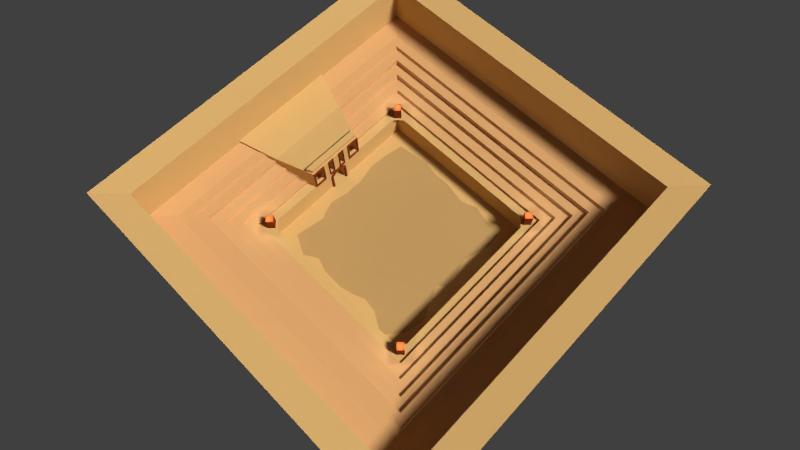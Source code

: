 # Source: arena.blend  (saved by Blender 2.76.0; exported with 4.5.12 LTS)
import bpy
from mathutils import Matrix  # noqa: F401  (used for matrix-valued properties, if any)

bpy.ops.wm.read_factory_settings(use_empty=True)
scene = bpy.context.scene
scene.name = 'Scene'

# ---- collections
col_collection_1 = bpy.data.collections.new('Collection 1'); scene.collection.children.link(col_collection_1)

# ---- materials (node trees are filled in below, after node groups)
mat_material = bpy.data.materials.new('Material')
mat_material.alpha_threshold = 0.0
mat_material.diffuse_color = (0.6038, 0.3672, 0.1329, 1.0)
mat_material.roughness = 0.5
mat_material.specular_intensity = 0.0
mat_material.line_color = (0.0, 0.0, 0.0, 1.0)
mat_mud = bpy.data.materials.new('Mud')
mat_mud.alpha_threshold = 0.0
mat_mud.diffuse_color = (0.448, 0.2738, 0.1005, 1.0)
mat_mud.roughness = 0.5
mat_mud.specular_intensity = 0.0
mat_ranks = bpy.data.materials.new('Ranks')
mat_ranks.alpha_threshold = 0.0
mat_ranks.diffuse_color = (0.6038, 0.3294, 0.1329, 1.0)
mat_ranks.roughness = 0.5
mat_ranks.specular_intensity = 0.0
mat_ranks.line_color = (0.0, 0.0, 0.0, 1.0)
mat_wood = bpy.data.materials.new('Wood')
mat_wood.alpha_threshold = 0.0
mat_wood.diffuse_color = (0.214, 0.03968, 0.01002, 1.0)
mat_wood.roughness = 0.5
mat_wood.specular_intensity = 0.0

# ---- material node trees

# ---- world
world_world = bpy.data.worlds.new('World'); scene.world = world_world
world_world.color = (0.05088, 0.05088, 0.05088)
world_world.use_sun_shadow = False
world_world.sun_shadow_jitter_overblur = 0.0
world_world.cycles.sampling_method = 'MANUAL'
world_world.cycles.sample_map_resolution = 256

# ---- cameras
cam_camera = bpy.data.cameras.new('Camera')
cam_camera.clip_end = 100.0
cam_camera.lens = 25.83
cam_camera.sensor_width = 32.0
cam_camera.sensor_height = 18.0
cam_camera.ortho_scale = 7.314
cam_camera.shift_y = -0.02
cam_camera.dof.focus_distance = 0.0

# ---- lights
light_point_003 = bpy.data.lights.new('Point.003', 'POINT')
light_point_003.transmission_factor = 0.0
light_point_003.energy = 100.0
light_point_003.shadow_buffer_clip_start = 0.5
light_point_003.shadow_soft_size = 0.1
light_point_003.shadow_maximum_resolution = 0.006
light_point_003.use_absolute_resolution = True
light_point_003.cycles.use_multiple_importance_sampling = False
light_point_002 = bpy.data.lights.new('Point.002', 'POINT')
light_point_002.transmission_factor = 0.0
light_point_002.energy = 100.0
light_point_002.shadow_buffer_clip_start = 0.5
light_point_002.shadow_soft_size = 0.1
light_point_002.shadow_maximum_resolution = 0.006
light_point_002.use_absolute_resolution = True
light_point_002.cycles.use_multiple_importance_sampling = False
light_point_001 = bpy.data.lights.new('Point.001', 'POINT')
light_point_001.transmission_factor = 0.0
light_point_001.energy = 100.0
light_point_001.shadow_buffer_clip_start = 0.5
light_point_001.shadow_soft_size = 0.1
light_point_001.shadow_maximum_resolution = 0.006
light_point_001.use_absolute_resolution = True
light_point_001.cycles.use_multiple_importance_sampling = False
light_point = bpy.data.lights.new('Point', 'POINT')
light_point.transmission_factor = 0.0
light_point.energy = 100.0
light_point.shadow_buffer_clip_start = 0.5
light_point.shadow_soft_size = 0.1
light_point.shadow_maximum_resolution = 0.006
light_point.use_absolute_resolution = True
light_point.cycles.use_multiple_importance_sampling = False
light_lamp = bpy.data.lights.new('Lamp', 'SUN')
light_lamp.transmission_factor = 0.0
light_lamp.cutoff_distance = 30.0
light_lamp.angle = 0.1993
light_lamp.energy = 4.0
light_lamp.shadow_buffer_clip_start = 1.001
light_lamp.shadow_soft_size = 0.1
light_lamp.shadow_cascade_max_distance = 1000.0
light_lamp.cycles.use_multiple_importance_sampling = False

# ---- meshes
me_cube_002 = bpy.data.meshes.new('Cube.002')
me_cube_002.from_pydata([(10.0, 10.0, 0.0), (10.0, -10.0, 0.0), (-10.0, -10.0, 0.0), (-10.0, 10.0, 0.0), (10.0, -10.0, -3.382), (10.0, 10.0, -3.382), (-10.0, 10.0, -3.382), (-10.0, -10.0, -3.382), (8.182, 10.0, 0.0), (6.364, 10.0, 0.0), (4.545, 10.0, 0.0), (2.727, 10.0, 0.0), (0.9091, 10.0, 0.0), (-0.9091, 10.0, 0.0), (-2.727, 10.0, 0.0), (-4.545, 10.0, 0.0), (-6.364, 10.0, 0.0), (-8.182, 10.0, 0.0), (8.182, -10.0, 0.0), (6.364, -10.0, 0.0), (4.545, -10.0, 0.0), (2.727, -10.0, 0.0), (0.9091, -10.0, 0.0), (-0.9091, -10.0, 0.0), (-2.727, -10.0, 0.0), (-4.545, -10.0, 0.0), (-6.364, -10.0, 0.0), (-8.182, -10.0, 0.0), (10.0, 8.182, 0.0), (10.0, 6.364, 0.0), (10.0, 4.545, 0.0), (10.0, 2.727, 0.0), (10.0, 0.9091, 0.0), (10.0, -0.9091, 0.0), (10.0, -2.727, 0.0), (10.0, -4.545, 0.0), (10.0, -6.364, 0.0), (10.0, -8.182, 0.0), (-10.0, -8.182, 0.0), (-10.0, -6.364, 0.0), (-10.0, -4.545, 0.0), (-10.0, -2.727, 0.0), (-10.0, -0.9091, 0.0), (-10.0, 0.9091, 0.0), (-10.0, 2.727, 0.0), (-10.0, 4.545, 0.0), (-10.0, 6.364, 0.0), (-10.0, 8.182, 0.0), (8.413, -8.022, -0.009841), (8.546, -7.956, -0.009841), (9.073, -5.449, -0.009841), (7.328, -1.608, -0.009841), (8.286, -0.7898, -0.009841), (7.924, 0.9954, -0.009841), (7.46, 2.933, -0.009841), (8.021, 4.677, -0.009841), (8.47, 6.047, -0.009841), (8.164, 8.458, -0.009841), (6.791, -9.87, -0.009841), (6.488, -6.412, -0.009841), (6.338, -4.522, -0.009841), (6.574, -2.932, -0.009841), (6.083, -0.2447, -0.009841), (6.483, 0.01097, -0.009841), (6.446, 1.623, -0.009841), (7.039, 4.227, -0.009841), (5.549, 6.71, -0.009841), (6.143, 8.143, -0.009841), (4.46, -8.484, -0.009841), (3.334, -5.942, -0.009841), (4.381, -4.342, -0.009841), (4.984, -2.854, -0.009841), (5.776, -2.289, -0.009841), (4.45, 0.7759, -0.009841), (4.595, 2.717, -0.009841), (3.48, 4.034, -0.009841), (4.366, 6.266, -0.009841), (4.221, 8.76, -0.009841), (2.72, -8.227, -0.009841), (2.031, -7.229, -0.009841), (3.407, -4.309, -0.009841), (3.21, -2.663, -0.009841), (2.612, -1.189, -0.009841), (2.937, 1.488, -0.009841), (2.834, 2.539, -0.009841), (1.768, 4.377, -0.009841), (2.641, 5.694, -0.009841), (2.725, 8.182, -0.009841), (1.419, -8.759, -0.009841), (0.9248, -6.387, -0.009841), (1.493, -5.271, -0.009841), (2.11, -1.861, -0.009841), (2.056, -1.654, -0.009841), (1.513, 0.7618, -0.009841), (-0.02479, 3.26, -0.009841), (0.2208, 4.133, -0.009841), (0.9208, 6.382, -0.009841), (2.114, 8.077, -0.009841), (-0.2553, -9.154, -0.009841), (-1.126, -5.98, -0.009841), (-0.1823, -5.388, -0.009841), (0.2136, -2.859, -0.009841), (-0.7431, -1.096, -0.009841), (-1.008, -0.2536, -0.009841), (-0.8554, 2.482, -0.009841), (-1.788, 4.868, -0.009841), (-0.9655, 6.392, -0.009841), (-0.388, 8.631, -0.009841), (-2.759, -9.129, -0.009841), (-1.614, -5.801, -0.009841), (-1.73, -4.534, -0.009841), (-2.119, -2.646, -0.009841), (-1.464, -1.494, -0.009841), (-3.53, 1.548, -0.009841), (-2.639, 3.063, -0.009841), (-2.13, 5.496, -0.009841), (-2.445, 6.999, -0.009841), (-2.13, 8.579, -0.009841), (-4.503, -8.55, -0.009841), (-4.518, -7.372, -0.009841), (-3.912, -4.206, -0.009841), (-4.374, -3.4, -0.009841), (-5.123, -1.104, -0.009841), (-4.651, 1.646, -0.009841), (-5.49, 2.778, -0.009841), (-5.116, 5.218, -0.009841), (-5.328, 5.719, -0.009841), (-4.384, 8.927, -0.009841), (-6.061, -9.488, -0.009841), (-6.269, -6.405, -0.009841), (-4.734, -3.817, -0.009841), (-6.178, -2.634, -0.009841), (-7.048, -1.489, -0.009841), (-7.933, 0.1186, -0.009841), (-6.314, 3.3, -0.009841), (-6.161, 3.839, -0.009841), (-6.154, 5.927, -0.009841), (-5.669, 8.773, -0.009841), (-8.41, -8.337, -0.009841), (-7.769, -4.754, -0.009841), (-8.118, -4.231, -0.009841), (-8.6, -2.708, -0.009841), (-8.138, -0.4051, -0.009841), (-8.183, 0.3714, -0.009841), (-8.104, 1.429, -0.009841), (-8.645, 3.978, -0.009841), (-8.524, 5.858, -0.009841), (-8.018, 8.49, -0.009841)], [], [(147, 17, 3, 47), (6, 5, 4, 7), (2, 38, 39, 40, 41, 42, 43, 44, 45, 46, 47, 3, 6, 7), (1, 4, 5, 0, 28, 29, 30, 31, 32, 33, 34, 35, 36, 37), (0, 5, 6, 3, 17, 16, 15, 14, 13, 12, 11, 10, 9, 8), (2, 7, 4, 1, 18, 19, 20, 21, 22, 23, 24, 25, 26, 27), (28, 0, 8, 57), (57, 8, 9, 67), (67, 9, 10, 77), (77, 10, 11, 87), (87, 11, 12, 97), (97, 12, 13, 107), (107, 13, 14, 117), (117, 14, 15, 127), (127, 15, 16, 137), (137, 16, 17, 147), (1, 37, 48, 18), (37, 36, 49, 48), (36, 35, 50, 49), (35, 34, 51, 50), (34, 33, 52, 51), (33, 32, 53, 52), (32, 31, 54, 53), (31, 30, 55, 54), (30, 29, 56, 55), (29, 28, 57, 56), (18, 48, 58, 19), (48, 49, 59, 58), (49, 50, 60, 59), (50, 51, 61, 60), (51, 52, 62, 61), (52, 53, 63, 62), (53, 54, 64, 63), (54, 55, 65, 64), (55, 56, 66, 65), (56, 57, 67, 66), (19, 58, 68, 20), (58, 59, 69, 68), (59, 60, 70, 69), (60, 61, 71, 70), (61, 62, 72, 71), (62, 63, 73, 72), (63, 64, 74, 73), (64, 65, 75, 74), (65, 66, 76, 75), (66, 67, 77, 76), (20, 68, 78, 21), (68, 69, 79, 78), (69, 70, 80, 79), (70, 71, 81, 80), (71, 72, 82, 81), (72, 73, 83, 82), (73, 74, 84, 83), (74, 75, 85, 84), (75, 76, 86, 85), (76, 77, 87, 86), (21, 78, 88, 22), (78, 79, 89, 88), (79, 80, 90, 89), (80, 81, 91, 90), (81, 82, 92, 91), (82, 83, 93, 92), (83, 84, 94, 93), (84, 85, 95, 94), (85, 86, 96, 95), (86, 87, 97, 96), (22, 88, 98, 23), (88, 89, 99, 98), (89, 90, 100, 99), (90, 91, 101, 100), (91, 92, 102, 101), (92, 93, 103, 102), (93, 94, 104, 103), (94, 95, 105, 104), (95, 96, 106, 105), (96, 97, 107, 106), (23, 98, 108, 24), (98, 99, 109, 108), (99, 100, 110, 109), (100, 101, 111, 110), (101, 102, 112, 111), (102, 103, 113, 112), (103, 104, 114, 113), (104, 105, 115, 114), (105, 106, 116, 115), (106, 107, 117, 116), (24, 108, 118, 25), (108, 109, 119, 118), (109, 110, 120, 119), (110, 111, 121, 120), (111, 112, 122, 121), (112, 113, 123, 122), (113, 114, 124, 123), (114, 115, 125, 124), (115, 116, 126, 125), (116, 117, 127, 126), (25, 118, 128, 26), (118, 119, 129, 128), (119, 120, 130, 129), (120, 121, 131, 130), (121, 122, 132, 131), (122, 123, 133, 132), (123, 124, 134, 133), (124, 125, 135, 134), (125, 126, 136, 135), (126, 127, 137, 136), (26, 128, 138, 27), (128, 129, 139, 138), (129, 130, 140, 139), (130, 131, 141, 140), (131, 132, 142, 141), (132, 133, 143, 142), (133, 134, 144, 143), (134, 135, 145, 144), (135, 136, 146, 145), (136, 137, 147, 146), (27, 138, 38, 2), (138, 139, 39, 38), (139, 140, 40, 39), (140, 141, 41, 40), (141, 142, 42, 41), (142, 143, 43, 42), (143, 144, 44, 43), (144, 145, 45, 44), (145, 146, 46, 45), (146, 147, 47, 46)])
me_cube_002.polygons.foreach_set('material_index', [0, 0, 0, 0, 0, 0, 0, 0, 0, 0, 0, 0, 0, 0, 0, 0, 0, 0, 0, 0, 0, 0, 0, 0, 0, 0, 0, 1, 1, 1, 1, 1, 1, 1, 1, 1, 0, 1, 1, 1, 1, 1, 1, 1, 1, 1, 0, 1, 1, 1, 1, 1, 1, 1, 1, 1, 0, 1, 1, 1, 1, 1, 1, 1, 1, 1, 0, 1, 1, 1, 1, 1, 1, 1, 1, 1, 0, 1, 1, 1, 1, 1, 1, 1, 1, 1, 0, 1, 1, 1, 1, 1, 1, 1, 1, 1, 0, 1, 1, 1, 1, 1, 1, 1, 1, 1, 0, 1, 1, 1, 1, 1, 1, 1, 1, 1, 0, 0, 0, 0, 0, 0, 0, 0, 0, 0])
me_cube_002.materials.append(mat_material)
me_cube_002.materials.append(mat_mud)
me_cube_002.use_remesh_preserve_volume = False
me_cube_002.use_remesh_preserve_attributes = False
me_cube_002.use_mirror_vertex_groups = False
me_cube_002.update()
me_cube_001 = bpy.data.meshes.new('Cube.001')
me_cube_001.from_pydata([(-11.0, -11.0, 3.512), (-11.0, 11.0, 3.512), (11.0, 11.0, 3.512), (11.0, -11.0, 3.512), (-13.39, -13.39, 3.984), (13.35, -13.39, 3.984), (13.35, 13.39, 3.984), (-13.39, 13.39, 3.984), (15.61, 15.68, 5.274), (14.5, 14.59, 5.274), (-11.0, -3.499, 3.512), (-11.0, 3.5, 3.512), (17.13, -5.71, 0.3767), (17.5, -5.834, 0.4242), (-13.39, -3.499, 3.984), (-13.39, 3.5, 3.984), (-17.13, -17.13, 0.3767), (-17.5, -17.5, 0.4242), (-14.68, -14.59, 5.274), (-15.76, -15.68, 5.274), (-18.98, -18.98, 6.015), (18.98, -18.98, 6.015), (18.98, -6.327, 6.015), (18.98, 18.98, 6.015), (-18.98, 18.98, 6.015), (-18.98, 4.768e-06, 6.015), (18.98, 6.327, 6.015), (18.98, -2.109, 6.015), (18.98, 2.109, 6.015), (14.52, -14.57, 4.658), (-13.5, -13.45, 4.516), (11.0, 11.0, -2.265), (14.52, 14.52, 0.0437), (11.0, -3.667, -2.265), (11.0, -11.0, -2.265), (-11.0, 11.0, -2.265), (-11.0, -11.0, -2.265), (-11.0, 3.5, -2.265), (-14.52, -14.52, 0.0437), (-14.52, 14.52, 0.0437), (14.52, -4.84, 0.0437), (14.52, -14.52, 0.0437), (-14.52, 3.5, 0.0437), (18.98, -18.98, 0.6128), (-18.98, -18.98, 0.6128), (11.0, 3.667, -2.265), (11.0, -1.222, -2.265), (-11.0, -3.499, -2.265), (14.52, 4.84, 0.0437), (14.52, -1.613, 0.0437), (-14.52, -3.499, 0.0437), (18.98, -6.327, 0.6128), (18.98, -2.109, 0.6128), (11.0, 1.222, -2.265), (14.52, 1.613, 0.0437), (-18.98, 18.98, 0.6128), (18.98, 18.98, 0.6128), (18.98, 6.327, 0.6128), (18.98, 2.109, 0.6128), (-18.98, 1.239, 0.6128), (-18.98, -1.239, 0.6128), (16.82, -16.76, 5.723), (13.4, -13.45, 4.516), (12.14, 12.14, 3.512), (-12.14, -12.14, 3.512), (-12.14, 12.14, 3.512), (12.14, -12.14, 3.512), (17.13, -17.13, 0.3767), (-14.68, 3.5, 5.274), (-12.14, -3.499, 3.512), (-12.14, 3.5, 3.512), (-17.5, 3.5, 0.4242), (-17.13, 3.5, 0.3767), (12.14, 12.14, -1.515), (-12.14, -12.14, -1.515), (-12.14, 12.14, -1.515), (12.14, -12.14, -1.515), (12.14, 4.048, -1.515), (12.14, -4.048, -1.515), (-12.14, -3.499, -1.515), (-12.14, 3.5, -1.515), (12.14, 1.349, -1.515), (12.14, -1.349, -1.515), (12.16, 12.2, 3.984), (-12.2, 12.2, 3.984), (14.5, -14.59, 5.274), (17.13, -1.903, 0.3767), (-12.2, -3.499, 3.984), (-12.2, 3.5, 3.984), (15.61, -15.68, 5.274), (17.5, -1.945, 0.4242), (13.33, 13.33, -0.7358), (-13.33, 13.33, -0.7358), (13.33, 4.444, -0.7358), (13.33, -4.444, -0.7358), (-13.33, -3.499, -0.7358), (-13.33, 3.5, -0.7358), (13.33, 1.481, -0.7358), (13.33, -1.481, -0.7358), (-12.2, -12.2, 3.984), (12.16, -12.2, 3.984), (-13.33, -13.33, -0.7358), (13.33, -13.33, -0.7358), (-14.62, -14.57, 4.658), (-16.93, -16.76, 5.723), (17.5, -17.5, 0.4242), (17.5, 5.834, 0.4242), (-17.5, 17.5, 0.4242), (-15.76, 15.68, 5.274), (17.5, 1.945, 0.4242), (17.5, 17.5, 0.4242), (-16.93, 16.88, 5.723), (-14.62, 14.57, 4.587), (-13.5, 13.45, 4.587), (13.4, 13.45, 4.516), (14.52, 14.57, 4.658), (16.82, 16.88, 5.723), (-17.13, 17.13, 0.3767), (17.13, 5.71, 0.3767), (-15.76, 4.768e-06, 5.274), (-14.68, 14.59, 5.274), (17.13, 1.903, 0.3767), (17.13, 17.13, 0.3767), (-17.87, 1.239, 0.4705), (-16.75, 3.5, 0.3282), (-15.64, 3.5, 0.186), (-13.5, 3.5, 4.587), (-14.62, 3.5, 4.587), (-16.93, 4.768e-06, 5.723), (17.87, -17.87, 0.4705), (16.75, -16.75, 0.3282), (15.64, -15.64, 0.186), (-15.64, -15.64, 0.186), (-16.75, -16.75, 0.3282), (-17.87, -17.87, 0.4705), (15.64, -5.212, 0.186), (16.75, -5.584, 0.3282), (17.87, -5.955, 0.4705), (15.64, -1.737, 0.186), (16.75, -1.861, 0.3282), (17.87, -1.985, 0.4705), (-17.87, 17.87, 0.4705), (-16.75, 16.75, 0.3282), (-15.64, 15.64, 0.186), (15.64, 15.64, 0.186), (16.75, 16.75, 0.3282), (17.87, 17.87, 0.4705), (17.87, 5.955, 0.4705), (16.75, 5.584, 0.3282), (15.64, 5.212, 0.186), (15.64, 1.737, 0.186), (16.75, 1.861, 0.3282), (17.87, 1.985, 0.4705), (-14.62, -3.499, 4.658), (-13.5, -3.499, 4.516), (-17.87, -1.239, 0.4705), (-16.75, -3.499, 0.3282), (-15.64, -3.499, 0.186), (-14.68, -3.499, 5.274), (-17.5, -3.499, 0.4242), (-17.13, -3.499, 0.3767), (-15.88, -15.67, 5.723), (-17.68, 17.68, 0.4473), (-17.68, 1.239, 0.4473), (15.69, -15.67, 5.723), (15.69, 15.79, 5.723), (-15.88, 4.768e-06, 5.723), (-17.68, -17.68, 0.4473), (17.68, -5.895, 0.4473), (17.68, -1.965, 0.4473), (17.68, 17.68, 0.4473), (17.68, 1.965, 0.4473), (17.68, -17.68, 0.4473), (17.68, 5.895, 0.4473), (-17.68, -1.239, 0.4473), (-15.88, 15.79, 5.723)], [], [(84, 83, 6, 7), (88, 84, 7, 15), (125, 42, 15, 126), (100, 99, 4, 5), (100, 5, 6, 83), (61, 104, 20, 21), (99, 87, 14, 4), (111, 116, 23, 24), (116, 61, 21, 22, 27, 28, 26, 23), (114, 62, 29, 115), (92, 39, 32, 91), (96, 42, 39, 92), (111, 24, 25, 128), (104, 128, 25, 20), (102, 41, 38, 101), (94, 40, 41, 102), (91, 32, 48, 93), (98, 49, 40, 94), (129, 43, 44, 134), (140, 52, 51, 137), (152, 58, 52, 140), (101, 38, 50, 95), (146, 56, 57, 147), (141, 55, 56, 146), (147, 57, 58, 152), (93, 48, 54, 97), (97, 54, 49, 98), (137, 51, 43, 129), (125, 124, 142, 143), (71, 72, 68, 119), (22, 51, 52, 27), (11, 37, 35, 1), (103, 153, 158, 18), (28, 58, 57, 26), (21, 43, 51, 22), (46, 33, 34, 3, 2, 31, 45, 53), (27, 52, 58, 28), (23, 56, 55, 24), (29, 103, 18, 85), (42, 125, 143, 39), (20, 44, 43, 21), (163, 71, 119, 166), (0, 36, 47, 10), (134, 44, 60, 155), (87, 95, 50, 14), (24, 55, 59, 25), (1, 35, 31, 2), (123, 59, 55, 141), (70, 80, 37, 11), (26, 57, 56, 23), (3, 34, 36, 0), (88, 96, 80, 70), (10, 47, 79, 69), (53, 81, 82, 46), (45, 77, 81, 53), (36, 74, 79, 47), (46, 82, 78, 33), (31, 73, 77, 45), (33, 78, 76, 34), (34, 76, 74, 36), (37, 80, 75, 35), (35, 75, 73, 31), (2, 3, 66, 63), (0, 10, 69, 64), (3, 0, 64, 66), (11, 1, 65, 70), (1, 2, 63, 65), (15, 42, 96, 88), (69, 79, 95, 87), (81, 97, 98, 82), (77, 93, 97, 81), (74, 101, 95, 79), (82, 98, 94, 78), (73, 91, 93, 77), (78, 94, 102, 76), (76, 102, 101, 74), (80, 96, 92, 75), (75, 92, 91, 73), (64, 69, 87, 99), (63, 66, 100, 83), (66, 64, 99, 100), (70, 65, 84, 88), (65, 63, 83, 84), (163, 123, 141, 162), (38, 132, 157, 50), (132, 133, 156, 157), (167, 134, 155, 174), (40, 135, 131, 41), (135, 136, 130, 131), (168, 137, 129, 172), (48, 149, 150, 54), (149, 148, 151, 150), (173, 147, 152, 171), (39, 143, 144, 32), (143, 142, 145, 144), (162, 141, 146, 170), (32, 144, 149, 48), (144, 145, 148, 149), (170, 146, 147, 173), (54, 150, 138, 49), (150, 151, 139, 138), (171, 152, 140, 169), (49, 138, 135, 40), (138, 139, 136, 135), (169, 140, 137, 168), (41, 131, 132, 38), (131, 130, 133, 132), (172, 129, 134, 167), (14, 50, 157, 154), (154, 157, 156, 153), (161, 166, 128, 104), (7, 113, 126, 15), (113, 112, 127, 126), (175, 111, 128, 166), (165, 164, 61, 116), (7, 6, 114, 113), (113, 114, 115, 112), (175, 165, 116, 111), (6, 5, 62, 114), (5, 4, 30, 62), (62, 30, 103, 29), (164, 161, 104, 61), (4, 14, 154, 30), (30, 154, 153, 103), (166, 174, 155, 128), (59, 123, 128, 25), (72, 124, 127, 68), (124, 125, 126, 127), (85, 18, 19, 89), (112, 115, 9, 120), (120, 9, 8, 108), (115, 29, 85, 9), (9, 85, 89, 8), (112, 120, 68, 127), (120, 108, 119, 68), (153, 156, 160, 158), (130, 67, 16, 133), (67, 105, 17, 16), (139, 86, 12, 136), (86, 90, 13, 12), (151, 121, 86, 139), (121, 109, 90, 86), (145, 122, 118, 148), (122, 110, 106, 118), (142, 117, 122, 145), (117, 107, 110, 122), (148, 118, 121, 151), (118, 106, 109, 121), (136, 12, 67, 130), (12, 13, 105, 67), (133, 16, 160, 156), (16, 17, 159, 160), (124, 72, 117, 142), (72, 71, 107, 117), (89, 19, 161, 164), (108, 8, 165, 175), (8, 89, 164, 165), (108, 175, 166, 119), (105, 172, 167, 17), (90, 169, 168, 13), (109, 171, 169, 90), (110, 170, 173, 106), (107, 162, 170, 110), (106, 173, 171, 109), (13, 168, 172, 105), (17, 167, 174, 159), (71, 163, 162, 107), (123, 163, 166, 128), (128, 155, 60, 25), (25, 60, 44, 20), (18, 158, 119, 19), (158, 160, 159, 119), (19, 119, 166, 161), (119, 159, 174, 166)])
me_cube_001.materials.append(mat_ranks)
me_cube_001.use_remesh_preserve_volume = False
me_cube_001.use_remesh_preserve_attributes = False
me_cube_001.use_mirror_vertex_groups = False
me_cube_001.update()
me_cube = bpy.data.meshes.new('Cube')
me_cube.from_pydata([(10.0, 10.0, -1.0), (10.0, -10.0, -1.0), (-10.0, -10.0, -1.0), (-10.0, 10.0, -1.0), (10.0, 10.0, 0.0), (10.0, -10.0, 0.0), (-10.0, -10.0, 0.0), (-10.0, 10.0, 0.0), (11.0, 11.0, -1.05), (11.0, -11.0, -1.05), (-11.0, 11.0, -1.05), (11.0, 11.0, 0.05), (-11.0, -11.0, -1.05), (11.0, -11.0, 0.05), (-11.0, -11.0, 0.05), (-11.0, 11.0, 0.05), (13.8, -15.08, 3.137), (15.08, -13.8, 3.137), (15.08, 13.8, 3.137), (13.8, 15.08, 3.137), (-13.8, 15.08, 3.137), (-15.08, 13.8, 3.137), (-15.08, -13.8, 3.137), (-13.8, -15.08, 3.137), (14.52, 14.52, 1.741), (14.52, -14.52, 1.741), (-14.52, 14.52, 1.741), (-14.52, -14.52, 1.741), (10.0, 3.333, -1.0), (10.0, -3.333, -1.0), (-10.0, -3.333, -1.0), (-10.0, 3.333, -1.0), (10.0, 3.333, 0.0), (10.0, -3.333, 0.0), (-10.0, -3.333, 0.0), (-10.0, 3.333, 0.0), (11.0, 3.667, -1.05), (11.0, -3.667, -1.05), (-11.0, -3.667, -1.05), (-11.0, 3.667, -1.05), (11.0, 3.667, 0.05), (11.0, -3.667, 0.05), (-11.0, -3.667, 0.05), (-11.0, 3.667, 0.05), (10.0, 3.333, 3.087), (10.0, -3.333, 3.087), (-10.0, -3.333, 3.087), (-10.0, 3.333, 3.087), (11.0, 3.667, 3.137), (11.0, -3.667, 3.137), (-11.0, -3.667, 3.137), (-11.0, 3.667, 3.137), (14.52, 4.84, 1.741), (14.52, -4.84, 1.741), (-14.52, -4.84, 1.741), (-14.52, 4.84, 1.741), (-14.52, -4.84, 5.812), (-14.52, 4.84, 5.812), (-10.0, -3.333, 5.96), (-10.0, 3.333, 5.96), (-11.0, -3.667, 5.96), (-11.0, 3.667, 5.96), (10.0, 1.111, -1.0), (10.0, -1.111, -1.0), (-10.0, -1.111, -1.0), (-10.0, 1.111, -1.0), (10.0, 1.111, 0.0), (10.0, -1.111, 0.0), (-10.0, -1.111, 0.0), (-10.0, 1.111, 0.0), (11.0, 1.222, -1.05), (11.0, -1.222, -1.05), (-11.0, -1.222, -1.05), (-11.0, 1.222, -1.05), (11.0, 1.222, 0.05), (11.0, -1.222, 0.05), (-11.0, -1.222, -2.16), (-11.0, 1.222, -2.16), (10.0, 1.111, 3.087), (10.0, -1.111, 3.087), (-10.0, -0.3258, 2.834), (-10.0, -0.8889, 2.271), (11.0, 1.222, 3.137), (11.0, -1.222, 3.137), (14.52, 1.613, 1.741), (14.52, -1.613, 1.741), (-14.52, -1.613, -0.4688), (-14.52, 1.613, -0.4688), (-14.52, -1.613, 5.812), (-14.52, 1.613, 5.812), (-10.0, 0.8889, 0.06799), (-10.0, -0.8889, 0.06799), (-11.0, -1.222, 5.96), (-11.0, 1.222, 5.96), (-10.0, -0.4072, 3.087), (-10.0, -1.815, 3.087), (-10.0, -1.111, 2.383), (-10.0, -1.111, 3.087), (-10.0, 1.815, 3.087), (-10.0, 0.4072, 3.087), (-10.0, 1.111, 2.383), (-10.0, 1.111, 3.087), (-10.0, -1.815, 5.96), (-10.0, -0.4072, 5.96), (-10.82, 3.563, 6.535), (-10.0, -1.111, 5.96), (-10.0, 0.4072, 5.96), (-10.0, 1.815, 5.96), (-10.82, 2.375, 6.535), (-10.0, 1.111, 5.96), (-10.0, 0.3258, 2.834), (-10.0, 0.8889, 2.271), (-10.87, -0.8889, 2.271), (-10.87, -0.3258, 2.834), (-10.87, 0.3258, 2.834), (-10.87, -0.8889, 0.06799), (-10.87, 0.8889, 2.271), (-10.87, 0.8889, 0.06799), (18.98, -6.327, 1.172), (18.98, -18.98, 1.172), (18.98, 18.98, 1.172), (-18.98, 18.98, 1.172), (-18.98, -18.98, 1.172), (-18.98, 6.327, 1.172), (-18.98, -18.98, 6.015), (18.98, -18.98, 6.015), (18.98, -6.327, 6.015), (18.98, 18.98, 6.015), (-18.98, 18.98, 6.015), (-18.98, 6.327, 6.381), (18.98, 6.327, 1.172), (18.98, -2.109, 1.172), (-18.98, -6.327, 1.172), (-18.98, 2.109, 1.172), (18.98, 6.327, 6.015), (18.98, -2.109, 6.015), (-18.98, -6.327, 6.381), (-18.98, 2.109, 6.381), (18.98, 2.109, 1.172), (-18.98, -2.109, 1.172), (18.98, 2.109, 6.015), (-18.98, -2.109, 6.381), (21.93, -7.311, 0.7957), (21.93, -21.93, 0.7957), (21.93, 21.93, 0.7957), (-21.93, 21.93, 0.7957), (-21.93, -21.93, 0.7957), (-21.93, 7.311, 0.7957), (-21.93, -21.93, 6.391), (21.93, -21.93, 6.391), (21.93, -7.311, 6.391), (21.93, 21.93, 6.391), (-21.93, 21.93, 6.391), (-21.93, 7.311, 6.391), (21.93, 7.311, 0.7957), (21.93, -2.437, 0.7957), (-21.93, -7.311, 0.7957), (-21.93, 2.437, 0.7957), (21.93, 7.311, 6.391), (21.93, -2.437, 6.391), (-21.93, -7.311, 6.391), (-21.93, 2.437, 6.391), (21.93, 2.437, 0.7957), (-21.93, -2.437, 0.7957), (21.93, 2.437, 6.391), (-21.93, -2.437, 6.391), (-21.93, 2.437, 11.68), (-18.98, 2.109, 11.31), (-18.98, 6.327, 11.31), (-21.93, 7.311, 11.68), (18.98, -6.327, 11.31), (18.98, -18.98, 11.31), (18.98, 18.98, 11.31), (-18.98, 18.98, 11.31), (-18.98, -18.98, 11.31), (18.98, 6.327, 11.31), (18.98, -2.109, 11.31), (-18.98, -6.327, 11.31), (-21.93, -21.93, 11.68), (-21.93, -7.311, 11.68), (18.98, 2.109, 11.31), (-18.98, -2.109, 11.31), (21.93, -2.437, 11.68), (21.93, -7.311, 11.68), (21.93, -21.93, 11.68), (21.93, 21.93, 11.68), (-21.93, 21.93, 11.68), (21.93, 7.311, 11.68), (21.93, 2.437, 11.68), (-21.93, -2.437, 11.68), (-14.52, 3.227, 5.812), (-11.0, 2.444, 5.96), (-12.76, -1.418, 5.886), (-14.52, -3.227, 5.812), (-11.0, -2.444, 5.96), (-12.76, 1.418, 5.886), (-12.76, -4.253, 5.886), (-12.76, 4.253, 5.886), (-18.98, 4.218, 6.381), (-18.98, -4.218, 6.381), (-16.75, -1.861, 6.096), (-16.75, -5.584, 6.096), (-16.75, 5.584, 6.096), (-16.75, 1.861, 6.096), (-16.75, 3.722, 6.096), (-12.76, -2.836, 5.886), (-12.76, 2.836, 5.886), (-16.75, -3.722, 6.096), (-9.825, -0.8889, 0.06799), (-9.825, -1.111, -2.045e-22), (-9.825, -0.8889, 2.271), (-9.825, -0.3258, 2.834), (-9.825, -1.111, 2.383), (-9.825, -0.4072, 3.087), (-9.825, 0.3258, 2.834), (-9.825, 0.8889, 2.271), (-9.825, 0.4072, 3.087), (-9.825, 1.111, -2.045e-22), (-9.825, 0.8889, 0.06799), (-9.825, 1.111, 2.383), (-10.0, -0.8889, -0.4886), (-10.0, -1.111, -0.5566), (-10.0, 1.111, -0.5566), (-10.0, 0.8889, -0.4886), (-9.825, -0.8889, -0.4886), (-9.825, -1.111, -0.5566), (-9.825, 1.111, -0.5566), (-9.825, 0.8889, -0.4886), (-10.82, 2.375, 5.96), (-10.82, 3.563, 5.96), (-10.15, -3.239, 5.96), (-10.82, -3.563, 5.96), (-10.15, 3.239, 5.96), (-10.82, -2.375, 5.96), (-10.82, -1.188, 5.96), (-10.82, 1.188, 5.96), (-10.0, -1.975, 3.351), (-10.15, -1.764, 5.96), (-10.15, -1.08, 5.96), (-10.15, -0.3957, 5.96), (-10.0, -3.173, 3.351), (-10.15, 0.3957, 5.96), (-10.15, 1.08, 5.96), (-10.15, 1.764, 5.96), (-10.15, -3.239, 6.535), (-10.82, -3.563, 6.535), (-10.15, 3.239, 6.535), (-10.82, -2.375, 6.535), (-10.82, -1.188, 6.535), (-10.82, 1.188, 6.535), (-10.62, -1.155, 6.535), (-10.15, -1.764, 6.535), (-10.15, -1.08, 6.535), (-10.15, -0.3957, 6.535), (-10.62, 1.155, 6.535), (-10.15, 0.3957, 6.535), (-10.15, 1.08, 6.535), (-10.15, 1.764, 6.535), (-10.0, -1.975, 5.695), (-10.0, -3.173, 5.695), (-10.0, 1.975, 3.351), (-10.0, 3.173, 3.351), (-10.0, 3.173, 5.695), (-10.0, 1.975, 5.695), (-10.0, -0.4815, 3.351), (-10.0, -0.4815, 5.695), (-10.0, -1.037, 5.695), (-10.0, -1.037, 3.351), (-10.0, 1.037, 3.351), (-10.0, 1.037, 5.695), (-10.0, 0.4815, 5.695), (-10.0, 0.4815, 3.351), (-10.4, -1.975, 3.351), (-10.4, -3.173, 3.351), (-10.4, -1.975, 5.329), (-10.4, -3.173, 5.329), (-10.4, 3.173, 3.351), (-10.4, 1.975, 3.351), (-10.4, 3.173, 5.329), (-10.4, 1.975, 5.329), (-10.4, -0.4815, 5.329), (-10.4, -0.4815, 3.351), (-10.4, -1.037, 5.329), (-10.4, -1.037, 3.351), (-10.4, 1.037, 5.329), (-10.4, 1.037, 3.351), (-10.4, 0.4815, 5.329), (-10.4, 0.4815, 3.351), (-11.0, -3.667, -0.4324), (-11.0, 3.667, -0.4324), (-14.52, -4.84, 1.876), (-14.52, 4.84, 1.876), (-18.98, 6.327, 2.445), (-18.98, -6.327, 2.445), (-16.75, -5.584, 2.161), (-16.75, 5.584, 2.161), (-10.42, -1.975, 2.795), (-10.42, -3.173, 2.795), (-10.42, -1.975, 5.885), (-10.42, -3.173, 5.885), (-10.42, 3.173, 2.795), (-10.42, 1.975, 2.795), (-10.42, 3.173, 5.885), (-10.42, 1.975, 5.885), (-10.42, -0.4815, 5.885), (-10.42, -0.4815, 2.795), (-10.42, -1.037, 5.885), (-10.42, -1.037, 2.795), (-10.42, 1.037, 5.885), (-10.42, 1.037, 2.795), (-10.42, 0.4815, 5.885), (-10.42, 0.4815, 2.795), (-11.94, -1.975, 2.525), (-11.94, -3.173, 2.525), (-11.94, -1.975, 5.615), (-11.94, -3.173, 5.615), (-11.94, 3.173, 2.525), (-11.94, 1.975, 2.525), (-11.94, 3.173, 5.615), (-11.94, 1.975, 5.615), (-11.94, -0.4815, 5.615), (-11.94, -0.4815, 2.525), (-11.94, -1.037, 5.615), (-11.94, -1.037, 2.525), (-11.94, 1.037, 5.615), (-11.94, 1.037, 2.525), (-11.94, 0.4815, 5.615), (-11.94, 0.4815, 2.525), (-9.859, 3.333, 3.087), (-9.859, 3.333, 5.96), (-9.859, -3.333, 5.96), (-9.859, -3.333, 3.087), (-9.859, -0.4072, 3.087), (-9.859, -1.111, 3.087), (-9.859, 1.111, 3.087), (-9.859, 0.4072, 3.087), (-9.859, -1.111, 5.96), (-9.859, -0.4072, 5.96), (-9.859, 0.4072, 5.96), (-9.859, 1.111, 5.96), (-9.859, -1.815, 5.96), (-9.859, -1.815, 3.087), (-9.859, 1.815, 3.087), (-9.859, 1.815, 5.96), (-9.859, -1.975, 3.351), (-9.859, -3.173, 3.351), (-9.859, -1.975, 5.695), (-9.859, -3.173, 5.695), (-9.859, 3.173, 3.351), (-9.859, 1.975, 3.351), (-9.859, 3.173, 5.695), (-9.859, 1.975, 5.695), (-9.859, -0.4815, 5.695), (-9.859, -0.4815, 3.351), (-9.859, -1.037, 5.695), (-9.859, -1.037, 3.351), (-9.859, 1.037, 5.695), (-9.859, 1.037, 3.351), (-9.859, 0.4815, 5.695), (-9.859, 0.4815, 3.351), (-10.87, -1.648, 2.271), (-10.87, -0.604, 2.834), (-10.87, 0.604, 2.834), (-10.87, -1.648, 0.06799), (-10.87, 1.648, 2.271), (-10.87, 1.648, 0.06799), (-18.8, -1.648, 2.271), (-18.8, -0.604, 2.834), (-18.8, 0.604, 2.834), (-18.8, -1.648, 0.06799), (-18.8, 1.648, 2.271), (-18.8, 1.648, 0.06799), (-10.07, -11.0, 3.137), (-11.0, -10.07, 3.137), (-10.0, -9.066, 3.087), (-9.066, -10.0, 3.087), (-10.0, -10.0, 2.426), (-9.066, 10.0, 3.087), (-10.0, 9.066, 3.087), (-10.0, 10.0, 2.426), (-11.0, 10.07, 3.137), (-10.07, 11.0, 3.137), (10.0, 9.066, 3.087), (9.066, 10.0, 3.087), (10.0, 10.0, 2.426), (9.066, -10.0, 3.087), (10.0, -9.066, 3.087), (10.0, -10.0, 2.426), (10.07, 11.0, 3.137), (11.0, 10.07, 3.137), (11.0, -10.07, 3.137), (10.07, -11.0, 3.137), (-10.01, -9.443, 3.097), (-9.443, -10.01, 3.097), (-9.443, 10.01, 3.097), (-10.01, 9.443, 3.097), (10.01, 9.443, 3.097), (9.443, 10.01, 3.097), (9.443, -10.01, 3.097), (10.01, -9.443, 3.097), (-10.62, -10.05, 3.127), (-10.05, -10.62, 3.127), (-10.05, 10.62, 3.127), (-10.62, 10.05, 3.127), (10.62, 10.05, 3.127), (10.05, 10.62, 3.127), (10.05, -10.62, 3.127), (10.62, -10.05, 3.127), (-10.58, -10.01, 4.827), (-10.01, -10.58, 4.827), (-9.4, 9.97, 4.797), (-9.97, 9.4, 4.797), (-10.01, 10.58, 4.827), (-9.97, -9.4, 4.797), (-9.4, -9.97, 4.797), (9.4, -9.97, 4.797), (9.97, -9.4, 4.797), (9.97, 9.4, 4.797), (9.4, 9.97, 4.797), (-10.58, 10.01, 4.827), (10.58, 10.01, 4.827), (10.01, 10.58, 4.827), (10.01, -10.58, 4.827), (10.58, -10.01, 4.827)], [], [(29, 1, 2, 30), (30, 2, 12, 38), (47, 378, 380, 51), (28, 0, 8, 36), (40, 11, 24, 52), (37, 41, 13, 9), (9, 13, 14, 12), (39, 43, 15, 10), (11, 8, 10, 15), (2, 1, 9, 12), (0, 3, 10, 8), (4, 32, 44, 382, 384), (14, 13, 25, 27), (35, 7, 379, 378, 47), (377, 383, 388, 381), (6, 34, 46, 374, 376), (388, 389, 18, 19), (7, 4, 384, 383, 377, 379), (45, 386, 390, 49), (27, 25, 119, 122), (207, 200, 141, 199), (42, 14, 27, 54), (11, 15, 26, 24), (15, 43, 55, 26), (76, 42, 54, 86), (24, 26, 121, 120), (382, 44, 48, 389), (67, 33, 45, 79), (69, 35, 47, 98, 100), (33, 5, 387, 386, 45), (79, 45, 49, 83), (385, 375, 372, 391), (5, 6, 376, 375, 385, 387), (107, 59, 232, 243), (12, 14, 42, 38), (73, 77, 43, 39), (8, 11, 40, 36), (71, 75, 41, 37), (13, 41, 53, 25), (74, 40, 52, 84), (1, 29, 37, 9), (62, 28, 36, 70), (3, 31, 39, 10), (64, 30, 38, 72), (0, 28, 31, 3), (63, 29, 30, 64), (206, 197, 57, 190), (81, 91, 115, 112), (50, 46, 58, 60), (51, 57, 197, 61), (47, 51, 61, 59), (192, 195, 89, 88), (56, 50, 60, 196), (109, 107, 243, 242), (58, 102, 237, 230), (205, 192, 88, 193), (28, 62, 65, 31), (62, 63, 64, 65), (31, 65, 73, 39), (65, 64, 72, 73), (29, 63, 71, 37), (63, 62, 70, 71), (41, 75, 85, 53), (75, 74, 84, 85), (36, 40, 74, 70), (70, 74, 75, 71), (38, 42, 76, 72), (72, 76, 77, 73), (94, 99, 106, 103), (278, 279, 303, 302), (44, 78, 82, 48), (78, 79, 83, 82), (284, 286, 310, 308), (68, 69, 90, 91), (32, 66, 78, 44), (66, 67, 79, 78), (25, 53, 118, 119), (43, 77, 87, 55), (77, 76, 86, 87), (94, 97, 96), (97, 95, 96), (98, 101, 100), (101, 99, 100), (106, 109, 242, 241), (93, 92, 234, 235), (191, 93, 235, 228), (92, 194, 233, 234), (276, 278, 302, 300), (97, 105, 102, 95), (98, 107, 109, 101), (285, 284, 308, 309), (34, 68, 96, 95, 46), (96, 68, 209, 212), (208, 209, 225, 224), (80, 110, 214, 211), (100, 99, 216, 219), (110, 111, 215, 214), (115, 117, 365, 363), (111, 110, 114, 116), (80, 81, 112, 113), (110, 80, 113, 114), (90, 111, 116, 117), (91, 90, 117, 115), (132, 122, 146, 156), (150, 159, 182, 183), (152, 153, 169, 186), (118, 131, 155, 142), (133, 139, 163, 157), (130, 120, 144, 154), (161, 165, 189, 166), (139, 132, 156, 163), (158, 151, 185, 187), (121, 123, 147, 145), (131, 138, 162, 155), (137, 198, 129, 168, 167), (200, 203, 137, 141), (204, 202, 129, 198), (84, 52, 130, 138), (26, 55, 123, 121), (52, 24, 120, 130), (85, 84, 138, 131), (53, 85, 131, 118), (86, 54, 132, 139), (54, 27, 122, 132), (87, 86, 139, 133), (55, 87, 133, 123), (154, 144, 151, 158), (146, 143, 149, 148), (156, 146, 148, 160), (144, 145, 152, 151), (145, 147, 153, 152), (163, 156, 160, 165), (143, 142, 150, 149), (162, 154, 158, 164), (142, 155, 159, 150), (155, 162, 164, 159), (147, 157, 161, 153), (157, 163, 165, 161), (148, 149, 184, 178), (165, 160, 179, 189), (119, 118, 142, 143), (123, 133, 157, 147), (124, 136, 177, 174), (151, 152, 186, 185), (120, 121, 145, 144), (159, 164, 188, 182), (149, 150, 183, 184), (135, 126, 170, 176), (138, 130, 154, 162), (122, 119, 143, 146), (170, 171, 184, 183), (175, 180, 188, 187), (167, 168, 169, 166), (174, 177, 179, 178), (176, 170, 183, 182), (180, 176, 182, 188), (173, 172, 185, 186), (177, 181, 189, 179), (171, 174, 178, 184), (172, 175, 187, 185), (181, 167, 166, 189), (168, 173, 186, 169), (134, 140, 180, 175), (126, 125, 171, 170), (160, 148, 178, 179), (140, 135, 176, 180), (128, 127, 172, 173), (153, 161, 166, 169), (136, 199, 141, 181, 177), (125, 124, 174, 171), (127, 134, 175, 172), (141, 137, 167, 181), (129, 128, 173, 168), (164, 158, 187, 188), (203, 204, 198, 137), (89, 190, 204, 203), (190, 57, 202, 204), (88, 89, 203, 200), (196, 205, 193, 56), (60, 194, 205, 196), (194, 92, 192, 205), (92, 93, 195, 192), (195, 206, 190, 89), (93, 191, 206, 195), (191, 61, 197, 206), (201, 207, 199, 136), (56, 193, 207, 201), (193, 88, 200, 207), (217, 219, 215, 218), (219, 216, 214, 215), (216, 213, 211, 214), (212, 209, 208, 210), (213, 212, 210, 211), (111, 90, 218, 215), (69, 100, 219, 217), (91, 81, 210, 208), (94, 96, 212, 213), (81, 80, 211, 210), (91, 208, 224, 220), (99, 94, 213, 216), (223, 222, 226, 227), (221, 220, 224, 225), (218, 90, 223, 227), (90, 69, 222, 223), (209, 68, 221, 225), (217, 218, 227, 226), (69, 217, 226, 222), (68, 91, 220, 221), (237, 238, 252, 251), (228, 235, 249, 108), (242, 243, 257, 256), (235, 234, 248, 249), (241, 242, 256, 255), (234, 233, 247, 248), (243, 232, 246, 257), (194, 60, 231, 233), (102, 105, 238, 237), (61, 191, 228, 229), (105, 103, 239, 238), (60, 58, 230, 231), (59, 61, 229, 232), (103, 106, 241, 239), (250, 253, 255, 254, 249, 248), (254, 257, 246, 104, 108, 249), (244, 251, 250, 248, 247, 245), (251, 252, 250), (252, 253, 250), (255, 256, 254), (256, 257, 254), (233, 231, 245, 247), (238, 239, 253, 252), (229, 228, 108, 104), (239, 241, 255, 253), (231, 230, 244, 245), (230, 237, 251, 244), (232, 229, 104, 246), (264, 265, 280, 281), (236, 240, 345, 344), (106, 99, 335, 338), (271, 270, 358, 359), (101, 109, 339, 334), (236, 258, 274, 272), (270, 269, 356, 358), (107, 98, 342, 343), (260, 263, 351, 349), (269, 268, 357, 356), (260, 261, 276, 277), (95, 102, 340, 341), (263, 262, 350, 351), (105, 97, 333, 336), (262, 261, 348, 350), (240, 236, 272, 273), (99, 101, 334, 335), (94, 103, 337, 332), (261, 260, 349, 348), (59, 107, 343, 329), (261, 262, 278, 276), (268, 269, 284, 285), (258, 259, 275, 274), (265, 266, 282, 280), (262, 263, 279, 278), (269, 270, 286, 284), (259, 240, 273, 275), (266, 267, 283, 282), (263, 260, 277, 279), (270, 271, 287, 286), (267, 264, 281, 283), (271, 268, 285, 287), (57, 51, 289, 291), (56, 201, 294, 290), (129, 202, 295, 292), (202, 57, 291, 295), (50, 56, 290, 288), (201, 136, 293, 294), (129, 292, 128), (136, 124, 293), (309, 308, 324, 325), (301, 300, 316, 317), (307, 305, 321, 323), (299, 297, 313, 315), (286, 287, 311, 310), (279, 277, 301, 303), (273, 272, 296, 297), (287, 285, 309, 311), (281, 280, 304, 305), (272, 274, 298, 296), (280, 282, 306, 304), (274, 275, 299, 298), (282, 283, 307, 306), (275, 273, 297, 299), (283, 281, 305, 307), (277, 276, 300, 301), (325, 324, 326, 327), (321, 320, 322, 323), (317, 316, 318, 319), (313, 312, 314, 315), (300, 302, 318, 316), (308, 310, 326, 324), (302, 303, 319, 318), (310, 311, 327, 326), (303, 301, 317, 319), (297, 296, 312, 313), (311, 309, 325, 327), (305, 304, 320, 321), (296, 298, 314, 312), (304, 306, 322, 320), (298, 299, 315, 314), (306, 307, 323, 322), (341, 344, 345, 331), (340, 346, 344, 341), (330, 347, 346, 340), (331, 345, 347, 330), (328, 348, 349, 342), (329, 350, 348, 328), (343, 351, 350, 329), (342, 349, 351, 343), (337, 352, 353, 332), (336, 354, 352, 337), (333, 355, 354, 336), (332, 353, 355, 333), (339, 356, 357, 334), (338, 358, 356, 339), (335, 359, 358, 338), (334, 357, 359, 335), (268, 271, 359, 357), (103, 105, 336, 337), (258, 236, 344, 346), (46, 95, 341, 331), (259, 258, 346, 347), (265, 264, 353, 352), (97, 94, 332, 333), (240, 259, 347, 345), (266, 265, 352, 354), (109, 106, 338, 339), (267, 266, 354, 355), (264, 267, 355, 353), (47, 59, 329, 328), (102, 58, 330, 340), (58, 46, 331, 330), (98, 47, 328, 342), (361, 360, 366, 367), (112, 115, 363, 360), (113, 112, 360, 361), (117, 116, 364, 365), (116, 114, 362, 364), (114, 113, 361, 362), (369, 371, 370, 368, 367, 366), (365, 364, 370, 371), (364, 362, 368, 370), (362, 361, 367, 368), (363, 365, 371, 369), (360, 363, 369, 366), (374, 375, 376), (377, 378, 379), (382, 383, 384), (385, 386, 387), (377, 381, 402, 394), (390, 386, 399, 407), (383, 382, 396, 397), (374, 373, 400, 392), (374, 46, 50, 373), (380, 381, 20, 21), (372, 373, 22, 23), (390, 391, 16, 17), (405, 397, 418, 421), (393, 392, 413, 414), (401, 393, 414, 409), (392, 400, 408, 413), (385, 391, 406, 398), (375, 374, 392, 393), (381, 380, 403, 402), (380, 378, 395, 403), (386, 385, 398, 399), (382, 389, 404, 396), (378, 377, 394, 395), (389, 388, 405, 404), (373, 372, 401, 400), (388, 383, 397, 405), (372, 375, 393, 401), (391, 390, 407, 406), (409, 414, 413, 408), (410, 412, 419, 411), (417, 420, 421, 418), (423, 416, 415, 422), (400, 401, 409, 408), (406, 407, 423, 422), (395, 394, 410, 411), (407, 399, 416, 423), (398, 406, 422, 415), (399, 398, 415, 416), (397, 396, 417, 418), (402, 403, 419, 412), (403, 395, 411, 419), (396, 404, 420, 417), (404, 405, 421, 420), (394, 402, 412, 410)])
me_cube.polygons.foreach_set('material_index', [0, 0, 0, 0, 0, 0, 0, 0, 0, 0, 0, 0, 0, 0, 0, 0, 0, 0, 0, 0, 0, 0, 0, 0, 0, 0, 0, 0, 0, 0, 0, 0, 0, 0, 0, 0, 0, 0, 0, 0, 0, 0, 0, 0, 0, 0, 0, 0, 0, 0, 0, 0, 0, 0, 0, 0, 0, 0, 0, 0, 0, 0, 0, 0, 0, 0, 0, 0, 0, 0, 0, 0, 0, 0, 0, 0, 0, 0, 0, 0, 0, 0, 0, 0, 0, 0, 0, 0, 0, 0, 0, 0, 1, 1, 1, 1, 1, 0, 0, 0, 0, 0, 0, 0, 0, 0, 0, 0, 0, 0, 0, 0, 0, 0, 0, 0, 0, 0, 0, 0, 0, 0, 0, 0, 0, 0, 0, 0, 0, 0, 0, 0, 0, 0, 0, 0, 0, 0, 0, 0, 0, 0, 0, 0, 0, 0, 0, 0, 0, 0, 0, 0, 0, 0, 0, 0, 0, 0, 0, 0, 0, 0, 0, 0, 0, 0, 0, 0, 0, 0, 0, 0, 0, 0, 0, 0, 0, 0, 0, 0, 0, 0, 0, 0, 0, 0, 0, 0, 1, 1, 1, 1, 1, 1, 1, 1, 1, 1, 1, 1, 1, 1, 1, 0, 1, 1, 1, 0, 0, 0, 0, 0, 0, 0, 0, 0, 0, 0, 0, 0, 0, 0, 0, 0, 0, 0, 0, 0, 0, 0, 0, 0, 0, 0, 0, 0, 0, 1, 1, 1, 1, 0, 1, 1, 1, 1, 0, 1, 1, 1, 1, 0, 1, 1, 1, 1, 0, 0, 0, 0, 0, 0, 0, 0, 0, 0, 0, 0, 0, 0, 0, 0, 0, 0, 0, 0, 0, 0, 0, 0, 0, 0, 0, 0, 0, 0, 0, 0, 0, 0, 0, 0, 0, 0, 0, 0, 0, 0, 0, 0, 0, 0, 0, 0, 0, 0, 0, 0, 1, 1, 1, 1, 1, 1, 1, 1, 1, 1, 1, 1, 1, 1, 1, 1, 1, 1, 1, 1, 1, 1, 1, 1, 1, 1, 1, 1, 1, 1, 1, 1, 0, 0, 0, 0, 0, 0, 0, 0, 0, 0, 0, 0, 0, 0, 0, 0, 0, 0, 0, 0, 0, 0, 0, 0, 1, 1, 1, 1, 0, 0, 0, 0, 0, 0, 0, 0, 0, 0, 0, 0, 1, 1, 1, 1, 1, 1, 1, 1, 1, 1, 1, 1, 1, 1, 1, 1])
me_cube.materials.append(mat_material)
me_cube.materials.append(mat_wood)
me_cube.use_remesh_preserve_volume = False
me_cube.use_remesh_preserve_attributes = False
me_cube.use_mirror_vertex_groups = False
me_cube.update()

# ---- objects
ob_lamp = bpy.data.objects.new('Lamp', light_point_003)
ob_lamp_003 = bpy.data.objects.new('Lamp.003', light_point_002)
ob_lamp_002 = bpy.data.objects.new('Lamp.002', light_point_001)
ob_lamp_001 = bpy.data.objects.new('Lamp.001', light_point)
ob_ground = bpy.data.objects.new('Ground', me_cube_002)
ob_ranks = bpy.data.objects.new('Ranks', me_cube_001)
ob_arena = bpy.data.objects.new('Arena', me_cube)
ob_sun = bpy.data.objects.new('Sun', light_lamp)
ob_camera = bpy.data.objects.new('Camera', cam_camera)

# ---- transforms, parenting, visibility, modifiers, constraints
ob_lamp.location = (9.963, -10.03, 5.326)
ob_lamp.lineart.crease_threshold = 0.0
ob_lamp_003.location = (-10.01, -10.09, 5.326)
ob_lamp_003.lineart.crease_threshold = 0.0
ob_lamp_002.location = (-10.01, 10.01, 5.326)
ob_lamp_002.lineart.crease_threshold = 0.0
ob_lamp_001.location = (10.02, 9.949, 5.326)
ob_lamp_001.lineart.crease_threshold = 0.0
ob_ground.location = (0.0, 0.0, 0.0)
ob_ground.lock_rotations_4d = False
ob_ground.empty_display_type = 'ARROWS'
ob_ground.lineart.crease_threshold = 0.0
ob_ranks.location = (0.0, 0.0, 0.0)
ob_ranks.lock_rotations_4d = False
ob_ranks.empty_display_type = 'ARROWS'
ob_ranks.lineart.crease_threshold = 0.0
ob_arena.location = (0.0, 0.0, 0.0)
ob_arena.lock_rotations_4d = False
ob_arena.empty_display_type = 'ARROWS'
ob_arena.lineart.crease_threshold = 0.0
ob_sun.location = (4.076, 1.005, 5.904)
ob_sun.rotation_euler = (0.6503, 0.05522, 1.866)
ob_sun.lock_rotations_4d = False
ob_sun.empty_display_type = 'ARROWS'
ob_sun.color = (0.0, 0.0, 0.0, 0.0)
ob_sun.lineart.crease_threshold = 0.0
ob_camera.location = (20.43, -20.03, 69.09)
ob_camera.rotation_euler = (0.431, 0.007667, 0.7746)
ob_camera.scale = (1.0, 1.0, 1.0)
ob_camera.lock_rotations_4d = False
ob_camera.empty_display_type = 'ARROWS'
ob_camera.color = (0.0, 0.0, 0.0, 0.0)
ob_camera.display_type = 'WIRE'
ob_camera.lineart.crease_threshold = 0.0

# ---- collection membership
col_collection_1.objects.link(ob_lamp)
col_collection_1.objects.link(ob_lamp_003)
col_collection_1.objects.link(ob_lamp_002)
col_collection_1.objects.link(ob_lamp_001)
col_collection_1.objects.link(ob_ground)
col_collection_1.objects.link(ob_ranks)
col_collection_1.objects.link(ob_arena)
col_collection_1.objects.link(ob_sun)
col_collection_1.objects.link(ob_camera)

# ---- scene / render settings (as saved in the file)
scene.camera = ob_camera
scene.frame_start = 1; scene.frame_end = 250; scene.frame_set(1)
scene.render.engine = 'CYCLES'
scene.render.resolution_percentage = 50
scene.render.dither_intensity = 0.0
scene.cycles.use_denoising = False
scene.cycles.samples = 576
scene.cycles.sampling_pattern = 'TABULATED_SOBOL'
scene.cycles.light_sampling_threshold = 0.0
scene.cycles.use_adaptive_sampling = False
scene.cycles.use_light_tree = False
scene.cycles.blur_glossy = 0.0
scene.cycles.pixel_filter_type = 'GAUSSIAN'
scene.cycles.sample_clamp_indirect = 0.0
scene.view_settings.view_transform = 'Standard'
bpy.context.view_layer.update()
